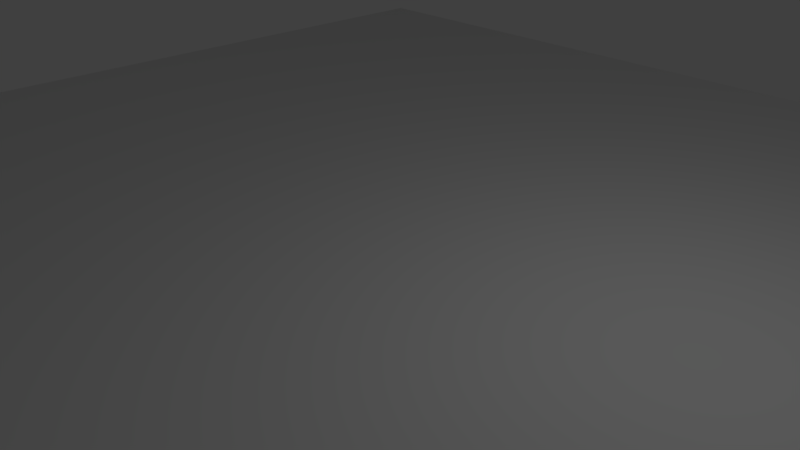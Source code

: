 # Source: Terreno_2.blend  (saved by Blender 2.79.0; exported with 4.5.12 LTS)
import bpy
from mathutils import Matrix  # noqa: F401  (used for matrix-valued properties, if any)

bpy.ops.wm.read_factory_settings(use_empty=True)
scene = bpy.context.scene
scene.name = 'Scene'

# ---- collections
col_collection_1 = bpy.data.collections.new('Collection 1'); scene.collection.children.link(col_collection_1)

# ---- materials (node trees are filled in below, after node groups)
mat_material = bpy.data.materials.new('Material')
mat_material.alpha_threshold = 0.0
mat_material.use_transparent_shadow = False
mat_material.roughness = 0.5
mat_material.specular_intensity = 0.01
mat_material.line_color = (0.0, 0.0, 0.0, 1.0)

# ---- material node trees

# ---- world
world_world = bpy.data.worlds.new('World'); scene.world = world_world
world_world.color = (0.05088, 0.05088, 0.05088)
world_world.use_sun_shadow = False
world_world.sun_shadow_jitter_overblur = 0.0
world_world.cycles.sampling_method = 'MANUAL'

# ---- cameras
cam_camera = bpy.data.cameras.new('Camera')
cam_camera.clip_end = 100.0
cam_camera.lens = 35.0
cam_camera.sensor_width = 32.0
cam_camera.sensor_height = 18.0
cam_camera.ortho_scale = 7.314
cam_camera.dof.focus_distance = 0.0
cam_camera.dof.aperture_fstop = 128.0

# ---- lights
light_lamp = bpy.data.lights.new('Lamp', 'POINT')
light_lamp.transmission_factor = 0.0
light_lamp.cutoff_distance = 30.0
light_lamp.energy = 100.0
light_lamp.shadow_buffer_clip_start = 1.001
light_lamp.shadow_soft_size = 0.1
light_lamp.shadow_maximum_resolution = 0.006
light_lamp.use_absolute_resolution = True

# ---- meshes
me_cube = bpy.data.meshes.new('Cube')
me_cube.from_pydata([(10.0, 10.0, 0.06202), (-10.0, 10.0, 0.06202), (10.0, -10.0, 0.06202), (-10.0, -10.0, 0.06202)], [], [(3, 2, 0, 1)])
_uv = me_cube.uv_layers.new(name='UVMap')
_uv.uv.foreach_set('vector', [0.8082, 0.03346, 0.9967, 0.03346, 0.9967, 0.222, 0.8082, 0.222])
me_cube.materials.append(mat_material)
me_cube.use_remesh_preserve_volume = False
me_cube.use_remesh_preserve_attributes = False
me_cube.use_mirror_vertex_groups = False
me_cube.update()

# ---- objects
ob_cube = bpy.data.objects.new('Cube', me_cube)
ob_lamp = bpy.data.objects.new('Lamp', light_lamp)
ob_camera = bpy.data.objects.new('Camera', cam_camera)

# ---- transforms, parenting, visibility, modifiers, constraints
ob_cube.location = (0.0, 0.0, -0.06202)
ob_cube.lock_rotations_4d = False
ob_cube.empty_display_type = 'ARROWS'
ob_cube.lineart.crease_threshold = 0.0
ob_lamp.location = (4.076, 1.005, 5.904)
ob_lamp.rotation_euler = (0.6503, 0.05522, 1.866)
ob_lamp.lock_rotations_4d = False
ob_lamp.empty_display_type = 'ARROWS'
ob_lamp.color = (0.0, 0.0, 0.0, 0.0)
ob_lamp.lineart.crease_threshold = 0.0
ob_camera.location = (7.481, -6.508, 5.344)
ob_camera.rotation_euler = (1.109, 0.0, 0.8149)
ob_camera.lock_rotations_4d = False
ob_camera.empty_display_type = 'ARROWS'
ob_camera.color = (0.0, 0.0, 0.0, 0.0)
ob_camera.display_type = 'WIRE'
ob_camera.lineart.crease_threshold = 0.0

# ---- collection membership
col_collection_1.objects.link(ob_cube)
col_collection_1.objects.link(ob_lamp)
col_collection_1.objects.link(ob_camera)

# ---- scene / render settings (as saved in the file)
scene.camera = ob_camera
scene.frame_start = 1; scene.frame_end = 250; scene.frame_set(1)
scene.render.engine = 'BLENDER_EEVEE_NEXT'
scene.render.resolution_percentage = 50
scene.render.dither_intensity = 0.0
scene.cycles.use_denoising = False
scene.cycles.samples = 128
scene.cycles.sampling_pattern = 'TABULATED_SOBOL'
scene.cycles.use_adaptive_sampling = False
scene.cycles.use_light_tree = False
scene.cycles.blur_glossy = 0.0
scene.cycles.sample_clamp_indirect = 0.0
scene.view_settings.view_transform = 'Standard'
bpy.context.view_layer.update()
